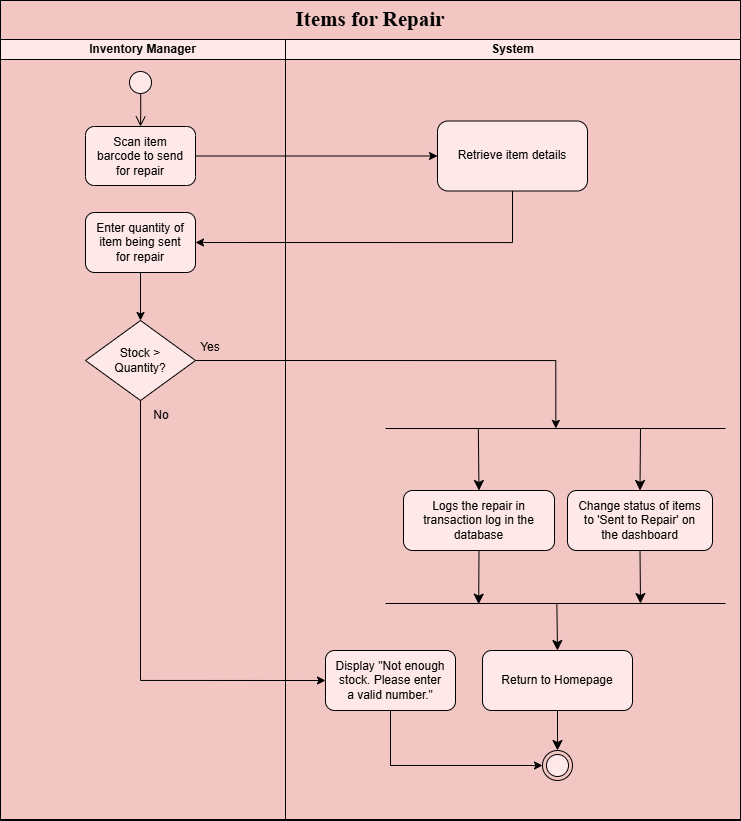

The diagram above was exported from draw.io. Its source (the exported page's mxGraphModel, read from the mxfile embedded in the PNG):
<mxGraphModel dx="851" dy="1629" grid="1" gridSize="10" guides="1" tooltips="1" connect="1" arrows="1" fold="1" page="1" pageScale="1" pageWidth="850" pageHeight="1100" math="0" shadow="0">
  <root>
    <mxCell id="0" />
    <mxCell id="1" parent="0" />
    <mxCell id="D42O1sIGGIkFO93-0ji1-1" parent="1" style="rounded=0;whiteSpace=wrap;html=1;fillColor=#F1C6C3;strokeColor=#000000;" value="" vertex="1">
      <mxGeometry height="820" width="740" x="55" y="-970" as="geometry" />
    </mxCell>
    <mxCell id="D42O1sIGGIkFO93-0ji1-2" parent="1" style="swimlane;startSize=20;whiteSpace=wrap;html=1;fillColor=#FFE8E8;" value="Inventory Manager" vertex="1">
      <mxGeometry height="780" width="285" x="55" y="-931" as="geometry" />
    </mxCell>
    <mxCell id="D42O1sIGGIkFO93-0ji1-3" parent="D42O1sIGGIkFO93-0ji1-2" style="ellipse;html=1;shape=startState;fillColor=#FFE8E8;strokeColor=#000000;" value="" vertex="1">
      <mxGeometry height="30" width="30" x="125" y="28" as="geometry" />
    </mxCell>
    <mxCell id="D42O1sIGGIkFO93-0ji1-4" edge="1" parent="D42O1sIGGIkFO93-0ji1-2" source="D42O1sIGGIkFO93-0ji1-3" style="edgeStyle=orthogonalEdgeStyle;html=1;verticalAlign=bottom;endArrow=open;endSize=8;strokeColor=#000000;rounded=0;exitX=0.506;exitY=0.888;exitDx=0;exitDy=0;exitPerimeter=0;fillColor=#ffe6cc;entryX=0.5;entryY=0;entryDx=0;entryDy=0;" target="D42O1sIGGIkFO93-0ji1-5" value="">
      <mxGeometry relative="1" as="geometry">
        <mxPoint x="185" y="73" as="targetPoint" />
      </mxGeometry>
    </mxCell>
    <mxCell id="D42O1sIGGIkFO93-0ji1-5" parent="D42O1sIGGIkFO93-0ji1-2" style="rounded=1;whiteSpace=wrap;html=1;fillColor=#FFE8E8;spacingLeft=5;spacingBottom=5;spacingTop=5;spacingRight=5;spacing=5;" value="Scan item barcode to send for repair" vertex="1">
      <mxGeometry height="59" width="110" x="85" y="87" as="geometry" />
    </mxCell>
    <mxCell id="D42O1sIGGIkFO93-0ji1-7" parent="D42O1sIGGIkFO93-0ji1-2" style="text;html=1;whiteSpace=wrap;strokeColor=none;fillColor=none;align=center;verticalAlign=middle;rounded=0;" value="Yes" vertex="1">
      <mxGeometry height="30" width="60" x="180" y="293" as="geometry" />
    </mxCell>
    <mxCell id="D42O1sIGGIkFO93-0ji1-8" parent="D42O1sIGGIkFO93-0ji1-2" style="rounded=1;whiteSpace=wrap;html=1;fillColor=#FFE8E8;spacingTop=5;spacingBottom=5;spacingLeft=5;spacingRight=5;spacing=5;" value="Enter quantity of item being sent for repair" vertex="1">
      <mxGeometry height="60" width="110" x="85" y="173" as="geometry" />
    </mxCell>
    <mxCell id="D42O1sIGGIkFO93-0ji1-9" parent="D42O1sIGGIkFO93-0ji1-2" style="rhombus;whiteSpace=wrap;html=1;fillColor=#FFE8E8;spacingTop=5;spacingBottom=5;spacingLeft=5;spacingRight=5;spacing=5;" value="Stock &amp;gt; Quantity?" vertex="1">
      <mxGeometry height="80" width="110" x="85" y="281" as="geometry" />
    </mxCell>
    <mxCell id="D42O1sIGGIkFO93-0ji1-10" edge="1" parent="D42O1sIGGIkFO93-0ji1-2" source="D42O1sIGGIkFO93-0ji1-8" style="edgeStyle=orthogonalEdgeStyle;rounded=0;orthogonalLoop=1;jettySize=auto;html=1;exitX=0.5;exitY=1;exitDx=0;exitDy=0;entryX=0.5;entryY=0;entryDx=0;entryDy=0;" target="D42O1sIGGIkFO93-0ji1-9">
      <mxGeometry relative="1" as="geometry" />
    </mxCell>
    <mxCell id="D42O1sIGGIkFO93-0ji1-11" parent="1" style="swimlane;startSize=20;whiteSpace=wrap;html=1;fillColor=#FFE8E8;" value="System" vertex="1">
      <mxGeometry height="780" width="455" x="340" y="-931" as="geometry" />
    </mxCell>
    <mxCell id="D42O1sIGGIkFO93-0ji1-12" parent="D42O1sIGGIkFO93-0ji1-11" style="rounded=1;whiteSpace=wrap;html=1;fillColor=#FFE8E8;spacingTop=5;spacingBottom=5;spacingLeft=5;spacingRight=5;spacing=5;" value="Retrieve item details" vertex="1">
      <mxGeometry height="70" width="150" x="152" y="81.5" as="geometry" />
    </mxCell>
    <mxCell id="D42O1sIGGIkFO93-0ji1-58" parent="D42O1sIGGIkFO93-0ji1-11" style="line;strokeWidth=1;html=1;" value="" vertex="1">
      <mxGeometry height="10" width="340" x="100" y="384" as="geometry" />
    </mxCell>
    <mxCell id="D42O1sIGGIkFO93-0ji1-56" parent="D42O1sIGGIkFO93-0ji1-11" style="rounded=1;whiteSpace=wrap;html=1;fillColor=#FFE8E8;spacingTop=5;spacingBottom=5;spacingLeft=5;spacingRight=5;spacing=5;" value="Change status of items to 'Sent to Repair' on the dashboard" vertex="1">
      <mxGeometry height="60" width="145" x="282" y="451" as="geometry" />
    </mxCell>
    <mxCell id="D42O1sIGGIkFO93-0ji1-57" parent="D42O1sIGGIkFO93-0ji1-11" style="rounded=1;whiteSpace=wrap;html=1;fillColor=#FFE8E8;spacingTop=5;spacingBottom=5;spacingLeft=5;spacingRight=5;spacing=5;" value="Logs the repair in transaction log in the database" vertex="1">
      <mxGeometry height="60" width="151" x="118" y="451" as="geometry" />
    </mxCell>
    <mxCell id="D42O1sIGGIkFO93-0ji1-59" parent="D42O1sIGGIkFO93-0ji1-11" style="line;strokeWidth=1;html=1;" value="" vertex="1">
      <mxGeometry height="10" width="340" x="100" y="559" as="geometry" />
    </mxCell>
    <mxCell id="D42O1sIGGIkFO93-0ji1-29" parent="D42O1sIGGIkFO93-0ji1-11" style="ellipse;html=1;shape=endState;fillColor=#FFE8E8;strokeColor=#000000;" value="" vertex="1">
      <mxGeometry height="30" width="30" x="257" y="711" as="geometry" />
    </mxCell>
    <mxCell id="p5z4IoRJ584Slvind1gK-16" parent="D42O1sIGGIkFO93-0ji1-11" style="rounded=1;whiteSpace=wrap;html=1;fillColor=#FFE8E8;spacingTop=5;spacingBottom=5;spacingLeft=5;spacingRight=5;spacing=5;" value="Display &quot;Not enough stock. Please enter a valid number.&quot;" vertex="1">
      <mxGeometry height="60" width="130" x="40" y="611" as="geometry" />
    </mxCell>
    <mxCell id="p5z4IoRJ584Slvind1gK-21" edge="1" parent="D42O1sIGGIkFO93-0ji1-11" source="p5z4IoRJ584Slvind1gK-16" style="edgeStyle=orthogonalEdgeStyle;rounded=0;orthogonalLoop=1;jettySize=auto;html=1;exitX=0.5;exitY=1;exitDx=0;exitDy=0;entryX=0;entryY=0.5;entryDx=0;entryDy=0;" target="D42O1sIGGIkFO93-0ji1-29">
      <mxGeometry relative="1" as="geometry">
        <mxPoint x="130" y="701" as="sourcePoint" />
        <mxPoint x="130" y="749" as="targetPoint" />
      </mxGeometry>
    </mxCell>
    <mxCell id="p5z4IoRJ584Slvind1gK-25" edge="1" parent="D42O1sIGGIkFO93-0ji1-11" source="D42O1sIGGIkFO93-0ji1-57" style="edgeStyle=none;curved=1;rounded=0;orthogonalLoop=1;jettySize=auto;html=1;exitX=0.5;exitY=1;exitDx=0;exitDy=0;entryX=0.274;entryY=0.563;entryDx=0;entryDy=0;fontSize=12;startSize=8;endSize=8;entryPerimeter=0;" target="D42O1sIGGIkFO93-0ji1-59">
      <mxGeometry relative="1" as="geometry">
        <mxPoint x="200" y="591" as="sourcePoint" />
        <mxPoint x="201" y="631" as="targetPoint" />
      </mxGeometry>
    </mxCell>
    <mxCell id="p5z4IoRJ584Slvind1gK-26" edge="1" parent="D42O1sIGGIkFO93-0ji1-11" source="D42O1sIGGIkFO93-0ji1-58" style="edgeStyle=none;curved=1;rounded=0;orthogonalLoop=1;jettySize=auto;html=1;exitX=0.273;exitY=0.485;exitDx=0;exitDy=0;entryX=0.5;entryY=0;entryDx=0;entryDy=0;fontSize=12;startSize=8;endSize=8;exitPerimeter=0;" target="D42O1sIGGIkFO93-0ji1-57">
      <mxGeometry relative="1" as="geometry">
        <mxPoint x="350" y="551" as="sourcePoint" />
        <mxPoint x="351" y="591" as="targetPoint" />
      </mxGeometry>
    </mxCell>
    <mxCell id="p5z4IoRJ584Slvind1gK-27" edge="1" parent="D42O1sIGGIkFO93-0ji1-11" source="D42O1sIGGIkFO93-0ji1-56" style="edgeStyle=none;curved=1;rounded=0;orthogonalLoop=1;jettySize=auto;html=1;exitX=0.5;exitY=1;exitDx=0;exitDy=0;entryX=0.75;entryY=0.5;entryDx=0;entryDy=0;fontSize=12;startSize=8;endSize=8;entryPerimeter=0;" target="D42O1sIGGIkFO93-0ji1-59">
      <mxGeometry relative="1" as="geometry">
        <mxPoint x="360" y="541" as="sourcePoint" />
        <mxPoint x="361" y="581" as="targetPoint" />
      </mxGeometry>
    </mxCell>
    <mxCell id="p5z4IoRJ584Slvind1gK-28" edge="1" parent="D42O1sIGGIkFO93-0ji1-11" source="D42O1sIGGIkFO93-0ji1-58" style="edgeStyle=none;curved=1;rounded=0;orthogonalLoop=1;jettySize=auto;html=1;exitX=0.75;exitY=0.5;exitDx=0;exitDy=0;entryX=0.5;entryY=0;entryDx=0;entryDy=0;fontSize=12;startSize=8;endSize=8;exitPerimeter=0;" target="D42O1sIGGIkFO93-0ji1-56">
      <mxGeometry relative="1" as="geometry">
        <mxPoint x="360" y="601" as="sourcePoint" />
        <mxPoint x="361" y="641" as="targetPoint" />
      </mxGeometry>
    </mxCell>
    <mxCell id="D42O1sIGGIkFO93-0ji1-22" edge="1" parent="1" source="D42O1sIGGIkFO93-0ji1-5" style="edgeStyle=orthogonalEdgeStyle;rounded=0;orthogonalLoop=1;jettySize=auto;html=1;exitX=1;exitY=0.5;exitDx=0;exitDy=0;entryX=0;entryY=0.5;entryDx=0;entryDy=0;" target="D42O1sIGGIkFO93-0ji1-12">
      <mxGeometry relative="1" as="geometry" />
    </mxCell>
    <mxCell id="D42O1sIGGIkFO93-0ji1-23" parent="1" style="text;html=1;whiteSpace=wrap;strokeColor=none;fillColor=none;align=center;verticalAlign=middle;rounded=0;" value="&lt;font face=&quot;Times New Roman&quot;&gt;&lt;span style=&quot;font-size: 21px;&quot;&gt;&lt;b&gt;Items for Repair&lt;/b&gt;&lt;/span&gt;&lt;/font&gt;" vertex="1">
      <mxGeometry height="30" width="740" x="55" y="-966" as="geometry" />
    </mxCell>
    <mxCell id="D42O1sIGGIkFO93-0ji1-25" edge="1" parent="1" source="D42O1sIGGIkFO93-0ji1-9" style="edgeStyle=orthogonalEdgeStyle;rounded=0;orthogonalLoop=1;jettySize=auto;html=1;exitX=1;exitY=0.5;exitDx=0;exitDy=0;entryX=0.501;entryY=0.489;entryDx=0;entryDy=0;entryPerimeter=0;" target="D42O1sIGGIkFO93-0ji1-58">
      <mxGeometry relative="1" as="geometry">
        <mxPoint x="327" y="-550" as="targetPoint" />
      </mxGeometry>
    </mxCell>
    <mxCell id="D42O1sIGGIkFO93-0ji1-50" edge="1" parent="1" source="D42O1sIGGIkFO93-0ji1-12" style="edgeStyle=orthogonalEdgeStyle;rounded=0;orthogonalLoop=1;jettySize=auto;html=1;exitX=0.5;exitY=1;exitDx=0;exitDy=0;entryX=1;entryY=0.5;entryDx=0;entryDy=0;" target="D42O1sIGGIkFO93-0ji1-8">
      <mxGeometry relative="1" as="geometry">
        <mxPoint x="460" y="-821" as="sourcePoint" />
        <mxPoint x="705" y="-821" as="targetPoint" />
      </mxGeometry>
    </mxCell>
    <mxCell id="D42O1sIGGIkFO93-0ji1-62" parent="1" style="rounded=1;whiteSpace=wrap;html=1;fillColor=#FFE8E8;spacingTop=5;spacingBottom=5;spacingLeft=5;spacingRight=5;spacing=5;" value="Return to Homepage" vertex="1">
      <mxGeometry height="60" width="150" x="537" y="-320" as="geometry" />
    </mxCell>
    <mxCell id="D42O1sIGGIkFO93-0ji1-65" edge="1" parent="1" source="D42O1sIGGIkFO93-0ji1-62" style="edgeStyle=none;curved=1;rounded=0;orthogonalLoop=1;jettySize=auto;html=1;exitX=0.5;exitY=1;exitDx=0;exitDy=0;entryX=0.5;entryY=0;entryDx=0;entryDy=0;fontSize=12;startSize=8;endSize=8;" target="D42O1sIGGIkFO93-0ji1-29">
      <mxGeometry relative="1" as="geometry" />
    </mxCell>
    <mxCell id="p5z4IoRJ584Slvind1gK-3" edge="1" parent="1" source="D42O1sIGGIkFO93-0ji1-59" style="edgeStyle=none;curved=1;rounded=0;orthogonalLoop=1;jettySize=auto;html=1;exitX=0.504;exitY=0.48;exitDx=0;exitDy=0;entryX=0.5;entryY=0;entryDx=0;entryDy=0;fontSize=12;startSize=8;endSize=8;exitPerimeter=0;" target="D42O1sIGGIkFO93-0ji1-62">
      <mxGeometry relative="1" as="geometry">
        <mxPoint x="610" y="-240" as="sourcePoint" />
        <mxPoint x="610" y="-200" as="targetPoint" />
      </mxGeometry>
    </mxCell>
    <mxCell id="p5z4IoRJ584Slvind1gK-20" edge="1" parent="1" source="D42O1sIGGIkFO93-0ji1-9" style="edgeStyle=orthogonalEdgeStyle;rounded=0;orthogonalLoop=1;jettySize=auto;html=1;exitX=0.5;exitY=1;exitDx=0;exitDy=0;entryX=0;entryY=0.5;entryDx=0;entryDy=0;" target="p5z4IoRJ584Slvind1gK-16">
      <mxGeometry relative="1" as="geometry">
        <mxPoint x="190" y="-500" as="sourcePoint" />
        <mxPoint x="190" y="-452" as="targetPoint" />
      </mxGeometry>
    </mxCell>
    <mxCell id="p5z4IoRJ584Slvind1gK-24" parent="1" style="text;html=1;whiteSpace=wrap;strokeColor=none;fillColor=none;align=center;verticalAlign=middle;rounded=0;" value="No" vertex="1">
      <mxGeometry height="30" width="60" x="186" y="-570" as="geometry" />
    </mxCell>
  </root>
</mxGraphModel>